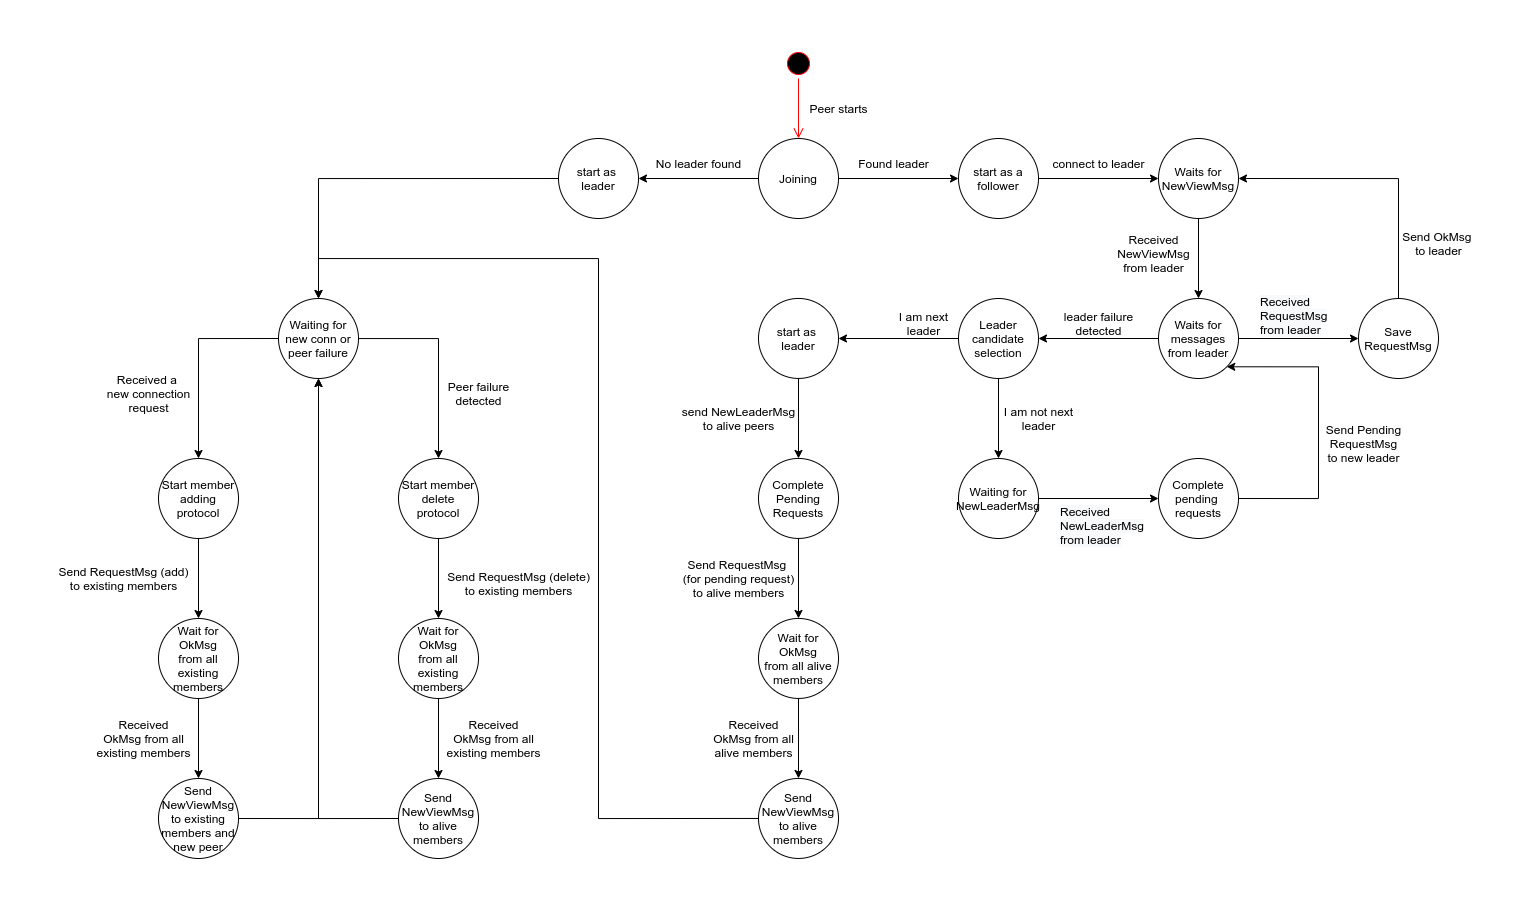

The diagram above was exported from draw.io. Its source (the exported page's mxGraphModel, read from the mxfile embedded in the PNG):
<mxGraphModel dx="3192" dy="1787" grid="1" gridSize="10" guides="1" tooltips="1" connect="1" arrows="1" fold="1" page="1" pageScale="1" pageWidth="1000" pageHeight="800" math="0" shadow="0">
  <root>
    <mxCell id="0" />
    <mxCell id="1" parent="0" />
    <mxCell id="2" value="" style="edgeStyle=orthogonalEdgeStyle;rounded=0;orthogonalLoop=1;jettySize=auto;html=1;" edge="1" source="4" target="7" parent="1">
      <mxGeometry relative="1" as="geometry" />
    </mxCell>
    <mxCell id="3" value="" style="edgeStyle=orthogonalEdgeStyle;rounded=0;orthogonalLoop=1;jettySize=auto;html=1;" edge="1" source="4" target="47" parent="1">
      <mxGeometry relative="1" as="geometry" />
    </mxCell>
    <mxCell id="4" value="Joining" style="ellipse;whiteSpace=wrap;html=1;aspect=fixed;" vertex="1" parent="1">
      <mxGeometry x="480" width="80" height="80" as="geometry" />
    </mxCell>
    <mxCell id="5" value="Peer starts" style="text;html=1;align=center;verticalAlign=middle;resizable=0;points=[];autosize=1;" vertex="1" parent="1">
      <mxGeometry x="525" y="-40" width="70" height="20" as="geometry" />
    </mxCell>
    <mxCell id="6" value="" style="edgeStyle=orthogonalEdgeStyle;rounded=0;orthogonalLoop=1;jettySize=auto;html=1;" edge="1" source="7" target="13" parent="1">
      <mxGeometry relative="1" as="geometry" />
    </mxCell>
    <mxCell id="7" value="start as a follower" style="ellipse;whiteSpace=wrap;html=1;aspect=fixed;" vertex="1" parent="1">
      <mxGeometry x="680" width="80" height="80" as="geometry" />
    </mxCell>
    <mxCell id="8" value="Found leader" style="text;html=1;align=center;verticalAlign=middle;resizable=0;points=[];autosize=1;" vertex="1" parent="1">
      <mxGeometry x="570" y="15" width="90" height="20" as="geometry" />
    </mxCell>
    <mxCell id="9" style="edgeStyle=orthogonalEdgeStyle;rounded=0;orthogonalLoop=1;jettySize=auto;html=1;exitX=0.5;exitY=1;exitDx=0;exitDy=0;" edge="1" source="10" target="36" parent="1">
      <mxGeometry relative="1" as="geometry">
        <Array as="points">
          <mxPoint x="40" y="200" />
          <mxPoint x="160" y="200" />
        </Array>
      </mxGeometry>
    </mxCell>
    <mxCell id="10" value="Waiting for&lt;br&gt;new conn or&lt;br&gt;peer failure" style="ellipse;whiteSpace=wrap;html=1;aspect=fixed;" vertex="1" parent="1">
      <mxGeometry y="160" width="80" height="80" as="geometry" />
    </mxCell>
    <mxCell id="11" value="No leader found" style="text;html=1;align=center;verticalAlign=middle;resizable=0;points=[];autosize=1;" vertex="1" parent="1">
      <mxGeometry x="370" y="15" width="100" height="20" as="geometry" />
    </mxCell>
    <mxCell id="12" value="" style="edgeStyle=orthogonalEdgeStyle;rounded=0;orthogonalLoop=1;jettySize=auto;html=1;" edge="1" source="13" target="17" parent="1">
      <mxGeometry relative="1" as="geometry" />
    </mxCell>
    <mxCell id="13" value="Waits for&lt;br&gt;NewViewMsg" style="ellipse;whiteSpace=wrap;html=1;aspect=fixed;" vertex="1" parent="1">
      <mxGeometry x="880" width="80" height="80" as="geometry" />
    </mxCell>
    <mxCell id="14" value="connect to leader" style="text;html=1;align=center;verticalAlign=middle;resizable=0;points=[];autosize=1;" vertex="1" parent="1">
      <mxGeometry x="765" y="15" width="110" height="20" as="geometry" />
    </mxCell>
    <mxCell id="15" value="" style="edgeStyle=orthogonalEdgeStyle;rounded=0;orthogonalLoop=1;jettySize=auto;html=1;" edge="1" source="17" target="34" parent="1">
      <mxGeometry relative="1" as="geometry" />
    </mxCell>
    <mxCell id="16" style="edgeStyle=orthogonalEdgeStyle;rounded=0;orthogonalLoop=1;jettySize=auto;html=1;exitX=1;exitY=0.5;exitDx=0;exitDy=0;entryX=0;entryY=0.5;entryDx=0;entryDy=0;" edge="1" source="17" target="29" parent="1">
      <mxGeometry relative="1" as="geometry">
        <mxPoint x="1020" y="199.79999999999995" as="targetPoint" />
      </mxGeometry>
    </mxCell>
    <mxCell id="17" value="Waits for&lt;br&gt;messages&lt;br&gt;from leader" style="ellipse;whiteSpace=wrap;html=1;aspect=fixed;" vertex="1" parent="1">
      <mxGeometry x="880" y="160" width="80" height="80" as="geometry" />
    </mxCell>
    <mxCell id="18" value="Received&lt;br&gt;NewViewMsg&lt;br&gt;from leader" style="text;html=1;align=center;verticalAlign=middle;resizable=0;points=[];autosize=1;" vertex="1" parent="1">
      <mxGeometry x="830" y="90" width="90" height="50" as="geometry" />
    </mxCell>
    <mxCell id="19" value="" style="edgeStyle=orthogonalEdgeStyle;rounded=0;orthogonalLoop=1;jettySize=auto;html=1;" edge="1" source="20" target="22" parent="1">
      <mxGeometry relative="1" as="geometry" />
    </mxCell>
    <mxCell id="20" value="Start member&lt;br&gt;adding&lt;br&gt;protocol" style="ellipse;whiteSpace=wrap;html=1;aspect=fixed;" vertex="1" parent="1">
      <mxGeometry x="-120" y="320" width="80" height="80" as="geometry" />
    </mxCell>
    <mxCell id="21" value="Received a &lt;br&gt;new connection&lt;br&gt;request" style="text;html=1;align=center;verticalAlign=middle;resizable=0;points=[];autosize=1;" vertex="1" parent="1">
      <mxGeometry x="-180" y="230" width="100" height="50" as="geometry" />
    </mxCell>
    <mxCell id="22" value="Wait for OkMsg&lt;br&gt;from all existing&lt;br&gt;members" style="ellipse;whiteSpace=wrap;html=1;aspect=fixed;" vertex="1" parent="1">
      <mxGeometry x="-120" y="480" width="80" height="80" as="geometry" />
    </mxCell>
    <mxCell id="23" value="&lt;span&gt;Send RequestMsg (add)&lt;/span&gt;&lt;br&gt;&lt;span&gt;to existing&amp;nbsp;&lt;/span&gt;&lt;span&gt;members&lt;/span&gt;" style="text;html=1;align=center;verticalAlign=middle;resizable=0;points=[];autosize=1;" vertex="1" parent="1">
      <mxGeometry x="-230" y="425" width="150" height="30" as="geometry" />
    </mxCell>
    <mxCell id="24" value="" style="edgeStyle=orthogonalEdgeStyle;rounded=0;orthogonalLoop=1;jettySize=auto;html=1;exitX=0.5;exitY=1;exitDx=0;exitDy=0;" edge="1" source="22" target="26" parent="1">
      <mxGeometry relative="1" as="geometry">
        <mxPoint x="-70" y="725" as="sourcePoint" />
      </mxGeometry>
    </mxCell>
    <mxCell id="25" style="edgeStyle=orthogonalEdgeStyle;rounded=0;orthogonalLoop=1;jettySize=auto;html=1;exitX=1;exitY=0.5;exitDx=0;exitDy=0;" edge="1" source="26" parent="1">
      <mxGeometry relative="1" as="geometry">
        <mxPoint x="40" y="239.99999999999977" as="targetPoint" />
        <Array as="points">
          <mxPoint x="40" y="680" />
        </Array>
      </mxGeometry>
    </mxCell>
    <mxCell id="26" value="Send NewViewMsg&lt;br&gt;to existing members and new peer" style="ellipse;whiteSpace=wrap;html=1;aspect=fixed;" vertex="1" parent="1">
      <mxGeometry x="-120" y="640" width="80" height="80" as="geometry" />
    </mxCell>
    <mxCell id="27" value="&lt;span&gt;Received&lt;/span&gt;&lt;br&gt;&lt;span&gt;OkMsg from all&lt;br&gt;existing&amp;nbsp;&lt;/span&gt;&lt;span&gt;members&lt;/span&gt;" style="text;html=1;align=center;verticalAlign=middle;resizable=0;points=[];autosize=1;" vertex="1" parent="1">
      <mxGeometry x="-190" y="575" width="110" height="50" as="geometry" />
    </mxCell>
    <mxCell id="28" style="edgeStyle=orthogonalEdgeStyle;rounded=0;orthogonalLoop=1;jettySize=auto;html=1;exitX=0.5;exitY=0;exitDx=0;exitDy=0;entryX=1;entryY=0.5;entryDx=0;entryDy=0;" edge="1" source="29" target="13" parent="1">
      <mxGeometry relative="1" as="geometry">
        <mxPoint x="1080.4" y="40" as="targetPoint" />
      </mxGeometry>
    </mxCell>
    <mxCell id="29" value="Save RequestMsg" style="ellipse;whiteSpace=wrap;html=1;aspect=fixed;" vertex="1" parent="1">
      <mxGeometry x="1080" y="160" width="80" height="80" as="geometry" />
    </mxCell>
    <mxCell id="30" value="&lt;meta charset=&quot;utf-8&quot;&gt;&lt;span style=&quot;color: rgb(0, 0, 0); font-family: helvetica; font-size: 12px; font-style: normal; font-weight: 400; letter-spacing: normal; text-align: center; text-indent: 0px; text-transform: none; word-spacing: 0px; background-color: rgb(248, 249, 250); display: inline; float: none;&quot;&gt;Received&lt;/span&gt;&lt;br style=&quot;color: rgb(0, 0, 0); font-family: helvetica; font-size: 12px; font-style: normal; font-weight: 400; letter-spacing: normal; text-align: center; text-indent: 0px; text-transform: none; word-spacing: 0px; background-color: rgb(248, 249, 250);&quot;&gt;&lt;span style=&quot;color: rgb(0, 0, 0); font-family: helvetica; font-size: 12px; font-style: normal; font-weight: 400; letter-spacing: normal; text-align: center; text-indent: 0px; text-transform: none; word-spacing: 0px; background-color: rgb(248, 249, 250); display: inline; float: none;&quot;&gt;RequestMsg&lt;/span&gt;&lt;br style=&quot;color: rgb(0, 0, 0); font-family: helvetica; font-size: 12px; font-style: normal; font-weight: 400; letter-spacing: normal; text-align: center; text-indent: 0px; text-transform: none; word-spacing: 0px; background-color: rgb(248, 249, 250);&quot;&gt;&lt;span style=&quot;color: rgb(0, 0, 0); font-family: helvetica; font-size: 12px; font-style: normal; font-weight: 400; letter-spacing: normal; text-align: center; text-indent: 0px; text-transform: none; word-spacing: 0px; background-color: rgb(248, 249, 250); display: inline; float: none;&quot;&gt;from leader&lt;/span&gt;" style="text;whiteSpace=wrap;html=1;" vertex="1" parent="1">
      <mxGeometry x="980" y="150" width="90" height="60" as="geometry" />
    </mxCell>
    <mxCell id="31" value="&lt;span&gt;Send OkMsg &lt;br&gt;to leader&lt;/span&gt;" style="text;html=1;align=center;verticalAlign=middle;resizable=0;points=[];autosize=1;" vertex="1" parent="1">
      <mxGeometry x="1120" y="90" width="80" height="30" as="geometry" />
    </mxCell>
    <mxCell id="32" value="" style="edgeStyle=orthogonalEdgeStyle;rounded=0;orthogonalLoop=1;jettySize=auto;html=1;" edge="1" source="34" target="49" parent="1">
      <mxGeometry relative="1" as="geometry" />
    </mxCell>
    <mxCell id="33" value="" style="edgeStyle=orthogonalEdgeStyle;rounded=0;orthogonalLoop=1;jettySize=auto;html=1;" edge="1" source="34" target="58" parent="1">
      <mxGeometry relative="1" as="geometry" />
    </mxCell>
    <mxCell id="34" value="Leader candidate&lt;br&gt;selection" style="ellipse;whiteSpace=wrap;html=1;aspect=fixed;" vertex="1" parent="1">
      <mxGeometry x="680" y="160" width="80" height="80" as="geometry" />
    </mxCell>
    <mxCell id="35" value="&lt;span&gt;leader failure&lt;br&gt;detected&lt;br&gt;&lt;/span&gt;" style="text;html=1;align=center;verticalAlign=middle;resizable=0;points=[];autosize=1;" vertex="1" parent="1">
      <mxGeometry x="780" y="170" width="80" height="30" as="geometry" />
    </mxCell>
    <mxCell id="36" value="Start member&lt;br&gt;delete&lt;br&gt;protocol" style="ellipse;whiteSpace=wrap;html=1;aspect=fixed;" vertex="1" parent="1">
      <mxGeometry x="120" y="320" width="80" height="80" as="geometry" />
    </mxCell>
    <mxCell id="37" value="Peer failure&lt;br&gt;detected" style="text;html=1;align=center;verticalAlign=middle;resizable=0;points=[];autosize=1;" vertex="1" parent="1">
      <mxGeometry x="160" y="240" width="80" height="30" as="geometry" />
    </mxCell>
    <mxCell id="38" value="" style="edgeStyle=orthogonalEdgeStyle;rounded=0;orthogonalLoop=1;jettySize=auto;html=1;" edge="1" target="39" parent="1">
      <mxGeometry relative="1" as="geometry">
        <mxPoint x="160" y="400" as="sourcePoint" />
      </mxGeometry>
    </mxCell>
    <mxCell id="39" value="Wait for OkMsg&lt;br&gt;from all existing&lt;br&gt;members" style="ellipse;whiteSpace=wrap;html=1;aspect=fixed;" vertex="1" parent="1">
      <mxGeometry x="120" y="480" width="80" height="80" as="geometry" />
    </mxCell>
    <mxCell id="40" value="&lt;span&gt;Send RequestMsg (delete)&lt;/span&gt;&lt;br&gt;&lt;span&gt;to existing&amp;nbsp;&lt;/span&gt;&lt;span&gt;members&lt;/span&gt;" style="text;html=1;align=center;verticalAlign=middle;resizable=0;points=[];autosize=1;" vertex="1" parent="1">
      <mxGeometry x="160" y="430" width="160" height="30" as="geometry" />
    </mxCell>
    <mxCell id="41" value="" style="edgeStyle=orthogonalEdgeStyle;rounded=0;orthogonalLoop=1;jettySize=auto;html=1;exitX=0.5;exitY=1;exitDx=0;exitDy=0;" edge="1" source="39" target="43" parent="1">
      <mxGeometry relative="1" as="geometry">
        <mxPoint x="160" y="720" as="sourcePoint" />
      </mxGeometry>
    </mxCell>
    <mxCell id="42" style="edgeStyle=orthogonalEdgeStyle;rounded=0;orthogonalLoop=1;jettySize=auto;html=1;exitX=0;exitY=0.5;exitDx=0;exitDy=0;entryX=0.5;entryY=1;entryDx=0;entryDy=0;" edge="1" source="43" target="10" parent="1">
      <mxGeometry relative="1" as="geometry">
        <mxPoint x="40" y="320" as="targetPoint" />
        <Array as="points">
          <mxPoint x="40" y="680" />
        </Array>
      </mxGeometry>
    </mxCell>
    <mxCell id="43" value="Send NewViewMsg&lt;br&gt;to alive members" style="ellipse;whiteSpace=wrap;html=1;aspect=fixed;" vertex="1" parent="1">
      <mxGeometry x="120" y="640" width="80" height="80" as="geometry" />
    </mxCell>
    <mxCell id="44" value="&lt;span&gt;Received&lt;/span&gt;&lt;br&gt;&lt;span&gt;OkMsg from all&lt;br&gt;existing&amp;nbsp;&lt;/span&gt;&lt;span&gt;members&lt;/span&gt;" style="text;html=1;align=center;verticalAlign=middle;resizable=0;points=[];autosize=1;" vertex="1" parent="1">
      <mxGeometry x="160" y="575" width="110" height="50" as="geometry" />
    </mxCell>
    <mxCell id="45" value="" style="edgeStyle=orthogonalEdgeStyle;rounded=0;orthogonalLoop=1;jettySize=auto;html=1;exitX=0;exitY=0.5;exitDx=0;exitDy=0;" edge="1" source="10" target="20" parent="1">
      <mxGeometry relative="1" as="geometry">
        <mxPoint x="-70" y="200" as="sourcePoint" />
        <mxPoint x="-150" y="200" as="targetPoint" />
        <Array as="points">
          <mxPoint x="-80" y="200" />
        </Array>
      </mxGeometry>
    </mxCell>
    <mxCell id="46" style="edgeStyle=orthogonalEdgeStyle;rounded=0;orthogonalLoop=1;jettySize=auto;html=1;exitX=0;exitY=0.5;exitDx=0;exitDy=0;entryX=0.5;entryY=0;entryDx=0;entryDy=0;" edge="1" source="47" target="10" parent="1">
      <mxGeometry relative="1" as="geometry">
        <mxPoint x="-40" y="150" as="targetPoint" />
      </mxGeometry>
    </mxCell>
    <mxCell id="47" value="start as &lt;br&gt;leader" style="ellipse;whiteSpace=wrap;html=1;aspect=fixed;" vertex="1" parent="1">
      <mxGeometry x="280" width="80" height="80" as="geometry" />
    </mxCell>
    <mxCell id="48" value="" style="edgeStyle=orthogonalEdgeStyle;rounded=0;orthogonalLoop=1;jettySize=auto;html=1;" edge="1" source="49" target="51" parent="1">
      <mxGeometry relative="1" as="geometry" />
    </mxCell>
    <mxCell id="49" value="start as&amp;nbsp;&lt;br&gt;leader" style="ellipse;whiteSpace=wrap;html=1;aspect=fixed;" vertex="1" parent="1">
      <mxGeometry x="480" y="159.95" width="80" height="80" as="geometry" />
    </mxCell>
    <mxCell id="50" value="I am next&lt;br&gt;leader" style="text;html=1;align=center;verticalAlign=middle;resizable=0;points=[];autosize=1;" vertex="1" parent="1">
      <mxGeometry x="615" y="170" width="60" height="30" as="geometry" />
    </mxCell>
    <mxCell id="51" value="Complete&lt;br&gt;Pending&lt;br&gt;Requests" style="ellipse;whiteSpace=wrap;html=1;aspect=fixed;" vertex="1" parent="1">
      <mxGeometry x="480" y="319.95" width="80" height="80" as="geometry" />
    </mxCell>
    <mxCell id="52" value="send NewLeaderMsg&lt;br&gt;to alive peers" style="text;html=1;align=center;verticalAlign=middle;resizable=0;points=[];autosize=1;" vertex="1" parent="1">
      <mxGeometry x="395" y="264.95" width="130" height="30" as="geometry" />
    </mxCell>
    <mxCell id="53" style="edgeStyle=orthogonalEdgeStyle;rounded=0;orthogonalLoop=1;jettySize=auto;html=1;exitX=1;exitY=0.5;exitDx=0;exitDy=0;entryX=1;entryY=1;entryDx=0;entryDy=0;" edge="1" source="54" target="17" parent="1">
      <mxGeometry relative="1" as="geometry">
        <mxPoint x="1040" y="240" as="targetPoint" />
        <Array as="points">
          <mxPoint x="1040" y="360" />
          <mxPoint x="1040" y="228" />
        </Array>
      </mxGeometry>
    </mxCell>
    <mxCell id="54" value="Complete pending&amp;nbsp;&lt;br&gt;requests" style="ellipse;whiteSpace=wrap;html=1;aspect=fixed;" vertex="1" parent="1">
      <mxGeometry x="880" y="320" width="80" height="80" as="geometry" />
    </mxCell>
    <mxCell id="55" value="&lt;span style=&quot;color: rgb(0 , 0 , 0) ; font-family: &amp;#34;helvetica&amp;#34; ; font-size: 12px ; font-style: normal ; font-weight: 400 ; letter-spacing: normal ; text-align: center ; text-indent: 0px ; text-transform: none ; word-spacing: 0px ; background-color: rgb(248 , 249 , 250) ; display: inline ; float: none&quot;&gt;Received&lt;/span&gt;&lt;br style=&quot;color: rgb(0 , 0 , 0) ; font-family: &amp;#34;helvetica&amp;#34; ; font-size: 12px ; font-style: normal ; font-weight: 400 ; letter-spacing: normal ; text-align: center ; text-indent: 0px ; text-transform: none ; word-spacing: 0px ; background-color: rgb(248 , 249 , 250)&quot;&gt;&lt;span style=&quot;color: rgb(0 , 0 , 0) ; font-family: &amp;#34;helvetica&amp;#34; ; font-size: 12px ; font-style: normal ; font-weight: 400 ; letter-spacing: normal ; text-align: center ; text-indent: 0px ; text-transform: none ; word-spacing: 0px ; background-color: rgb(248 , 249 , 250) ; display: inline ; float: none&quot;&gt;NewLeaderMsg&lt;/span&gt;&lt;br style=&quot;color: rgb(0 , 0 , 0) ; font-family: &amp;#34;helvetica&amp;#34; ; font-size: 12px ; font-style: normal ; font-weight: 400 ; letter-spacing: normal ; text-align: center ; text-indent: 0px ; text-transform: none ; word-spacing: 0px ; background-color: rgb(248 , 249 , 250)&quot;&gt;&lt;span style=&quot;color: rgb(0 , 0 , 0) ; font-family: &amp;#34;helvetica&amp;#34; ; font-size: 12px ; font-style: normal ; font-weight: 400 ; letter-spacing: normal ; text-align: center ; text-indent: 0px ; text-transform: none ; word-spacing: 0px ; background-color: rgb(248 , 249 , 250) ; display: inline ; float: none&quot;&gt;from leader&lt;/span&gt;" style="text;whiteSpace=wrap;html=1;" vertex="1" parent="1">
      <mxGeometry x="780" y="360" width="90" height="60" as="geometry" />
    </mxCell>
    <mxCell id="56" value="Send Pending&lt;br&gt;RequestMsg&lt;br&gt;to new leader" style="text;html=1;align=center;verticalAlign=middle;resizable=0;points=[];autosize=1;" vertex="1" parent="1">
      <mxGeometry x="1040" y="280" width="90" height="50" as="geometry" />
    </mxCell>
    <mxCell id="57" style="edgeStyle=orthogonalEdgeStyle;rounded=0;orthogonalLoop=1;jettySize=auto;html=1;exitX=1;exitY=0.5;exitDx=0;exitDy=0;entryX=0;entryY=0.5;entryDx=0;entryDy=0;" edge="1" source="58" target="54" parent="1">
      <mxGeometry relative="1" as="geometry" />
    </mxCell>
    <mxCell id="58" value="Waiting for&lt;br&gt;NewLeaderMsg" style="ellipse;whiteSpace=wrap;html=1;aspect=fixed;" vertex="1" parent="1">
      <mxGeometry x="680" y="320" width="80" height="80" as="geometry" />
    </mxCell>
    <mxCell id="59" value="I am not next&lt;br&gt;leader" style="text;html=1;align=center;verticalAlign=middle;resizable=0;points=[];autosize=1;" vertex="1" parent="1">
      <mxGeometry x="720" y="265" width="80" height="30" as="geometry" />
    </mxCell>
    <mxCell id="60" value="" style="edgeStyle=orthogonalEdgeStyle;rounded=0;orthogonalLoop=1;jettySize=auto;html=1;exitX=0.5;exitY=1;exitDx=0;exitDy=0;" edge="1" source="51" target="61" parent="1">
      <mxGeometry relative="1" as="geometry">
        <mxPoint x="520" y="559.95" as="sourcePoint" />
      </mxGeometry>
    </mxCell>
    <mxCell id="61" value="Wait for OkMsg&lt;br&gt;from all alive&lt;br&gt;members" style="ellipse;whiteSpace=wrap;html=1;aspect=fixed;" vertex="1" parent="1">
      <mxGeometry x="480" y="479.95000000000005" width="80" height="80" as="geometry" />
    </mxCell>
    <mxCell id="62" value="&lt;span&gt;Send RequestMsg &lt;br&gt;(for pending request)&lt;/span&gt;&lt;br&gt;&lt;span&gt;to alive&amp;nbsp;&lt;/span&gt;&lt;span&gt;members&lt;/span&gt;" style="text;html=1;align=center;verticalAlign=middle;resizable=0;points=[];autosize=1;" vertex="1" parent="1">
      <mxGeometry x="395" y="415" width="130" height="50" as="geometry" />
    </mxCell>
    <mxCell id="63" value="" style="edgeStyle=orthogonalEdgeStyle;rounded=0;orthogonalLoop=1;jettySize=auto;html=1;exitX=0.5;exitY=1;exitDx=0;exitDy=0;" edge="1" source="61" target="65" parent="1">
      <mxGeometry relative="1" as="geometry">
        <mxPoint x="530" y="724.95" as="sourcePoint" />
      </mxGeometry>
    </mxCell>
    <mxCell id="64" style="edgeStyle=orthogonalEdgeStyle;rounded=0;orthogonalLoop=1;jettySize=auto;html=1;exitX=0;exitY=0.5;exitDx=0;exitDy=0;" edge="1" source="65" parent="1">
      <mxGeometry relative="1" as="geometry">
        <mxPoint x="40" y="160" as="targetPoint" />
        <Array as="points">
          <mxPoint x="320" y="680" />
          <mxPoint x="320" y="120" />
        </Array>
      </mxGeometry>
    </mxCell>
    <mxCell id="65" value="Send NewViewMsg&lt;br&gt;to alive members" style="ellipse;whiteSpace=wrap;html=1;aspect=fixed;" vertex="1" parent="1">
      <mxGeometry x="480" y="639.95" width="80" height="80" as="geometry" />
    </mxCell>
    <mxCell id="66" value="&lt;span&gt;Received&lt;/span&gt;&lt;br&gt;&lt;span&gt;OkMsg from all&lt;br&gt;alive&amp;nbsp;&lt;/span&gt;&lt;span&gt;members&lt;/span&gt;" style="text;html=1;align=center;verticalAlign=middle;resizable=0;points=[];autosize=1;" vertex="1" parent="1">
      <mxGeometry x="425" y="575" width="100" height="50" as="geometry" />
    </mxCell>
    <mxCell id="67" value="" style="ellipse;html=1;shape=startState;fillColor=#000000;strokeColor=#ff0000;" vertex="1" parent="1">
      <mxGeometry x="505" y="-90" width="30" height="30" as="geometry" />
    </mxCell>
    <mxCell id="68" value="" style="edgeStyle=orthogonalEdgeStyle;html=1;verticalAlign=bottom;endArrow=open;endSize=8;strokeColor=#ff0000;" edge="1" source="67" parent="1">
      <mxGeometry relative="1" as="geometry">
        <mxPoint x="520" as="targetPoint" />
      </mxGeometry>
    </mxCell>
  </root>
</mxGraphModel>